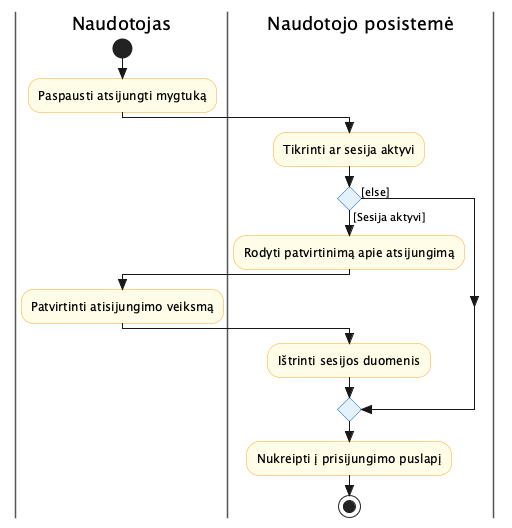

The diagram above was rendered by PlantUML. Its source (embedded in the PNG):
@startuml activity_Atsijungti
skinparam style strictuml
skinparam swimlane {
  BorderColor #555
}
skinparam activity {
  BackgroundColor #FFFDE7
  BorderColor #F9A825
  DiamondBackgroundColor #E3F2FD
  DiamondBorderColor #1565C0
}

|Naudotojas|
start
:Paspausti atsijungti mygtuką;
|Naudotojo posistemė|
:Tikrinti ar sesija aktyvi;
if () then ([Sesija aktyvi])
  :Rodyti patvirtinimą apie atsijungimą;
|Naudotojas|
  :Patvirtinti atisijungimo veiksmą;
|Naudotojo posistemė|
  :Ištrinti sesijos duomenis;
else ([else])
endif
:Nukreipti į prisijungimo puslapį;
stop

@enduml